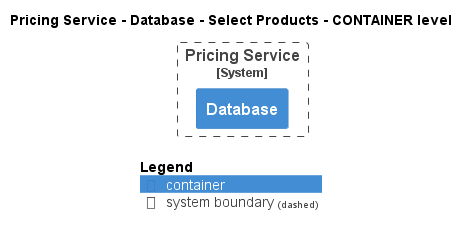

The diagram above was rendered by PlantUML. Its source (embedded in the PNG):
@startuml
!pragma layout smetana
!include ..\..\..\..\..\..\.c4s\C4_Container.puml

AddElementTag("state:new", $bgColor=green, $fontColor=#ffffff, $borderColor=green, $shadowing="False")
AddElementTag("state:changed", $bgColor=orange, $fontColor=#ffffff, $borderColor=orange, $shadowing="False")
AddElementTag("state:removed", $bgColor=red, $fontColor=#ffffff, $borderColor=red, $shadowing="False")

AddRelTag("state:new", $textColor=green, $lineColor=green)
AddRelTag("state:changed", $textColor=orange, $lineColor=orange)
AddRelTag("state:removed", $textColor=red, $lineColor=red)

SHOW_PERSON_PORTRAIT()
LAYOUT_TOP_DOWN()

skinparam linetype polyline

title Pricing Service - Database - Select Products - CONTAINER level


System_Boundary(ECommercePlatform.SoftwareSystems.PricingService, "Pricing Service") {
    Container(ECommercePlatform.SoftwareSystems.PricingService.Containers.Database, "Database", "", "")
}



SHOW_LEGEND()
@enduml